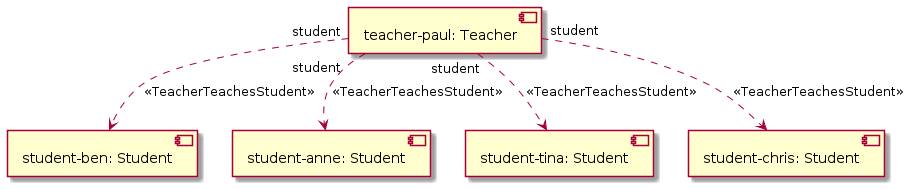

The diagram above was rendered by PlantUML. Its source (embedded in the PNG):
@startuml
skinparam componentStyle uml2

component "student-ben: Student" as node_student_ben
component "student-anne: Student" as node_student_anne
component "student-tina: Student" as node_student_tina
component "student-chris: Student" as node_student_chris
component "teacher-paul: Teacher" as node_teacher_paul
node_teacher_paul "student" ..> node_student_ben : <<TeacherTeachesStudent>>
node_teacher_paul "student" ..> node_student_tina : <<TeacherTeachesStudent>>
node_teacher_paul "student" ..> node_student_chris : <<TeacherTeachesStudent>>
node_teacher_paul "student" ..> node_student_anne : <<TeacherTeachesStudent>>
@enduml